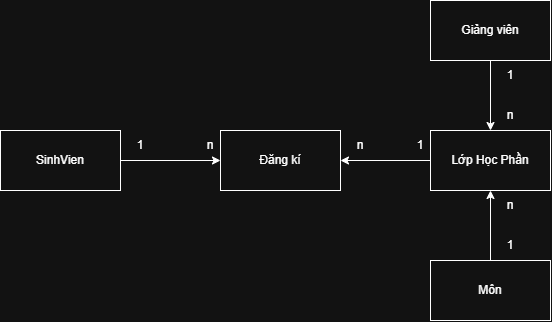

The diagram above was exported from draw.io. Its source (the exported page's mxGraphModel, read from the mxfile embedded in the PNG):
<mxGraphModel dx="862" dy="470" grid="1" gridSize="10" guides="1" tooltips="1" connect="1" arrows="1" fold="1" page="1" pageScale="1" pageWidth="827" pageHeight="1169" math="0" shadow="0">
  <root>
    <mxCell id="0" />
    <mxCell id="1" parent="0" />
    <mxCell id="BdQ_hIlODzwr6TyIXNmF-23" edge="1" parent="1" source="BdQ_hIlODzwr6TyIXNmF-18" style="edgeStyle=orthogonalEdgeStyle;rounded=0;orthogonalLoop=1;jettySize=auto;html=1;" target="BdQ_hIlODzwr6TyIXNmF-22" value="">
      <mxGeometry relative="1" as="geometry" />
    </mxCell>
    <mxCell id="BdQ_hIlODzwr6TyIXNmF-18" parent="1" style="rounded=0;whiteSpace=wrap;html=1;" value="SinhVien" vertex="1">
      <mxGeometry height="60" width="120" x="90" y="310" as="geometry" />
    </mxCell>
    <mxCell id="BdQ_hIlODzwr6TyIXNmF-32" edge="1" parent="1" source="BdQ_hIlODzwr6TyIXNmF-19" style="edgeStyle=orthogonalEdgeStyle;rounded=0;orthogonalLoop=1;jettySize=auto;html=1;exitX=0.5;exitY=0;exitDx=0;exitDy=0;entryX=0.5;entryY=1;entryDx=0;entryDy=0;" target="BdQ_hIlODzwr6TyIXNmF-20">
      <mxGeometry relative="1" as="geometry" />
    </mxCell>
    <mxCell id="BdQ_hIlODzwr6TyIXNmF-19" parent="1" style="rounded=0;whiteSpace=wrap;html=1;" value="Môn" vertex="1">
      <mxGeometry height="60" width="120" x="520" y="440" as="geometry" />
    </mxCell>
    <mxCell id="BdQ_hIlODzwr6TyIXNmF-24" edge="1" parent="1" source="BdQ_hIlODzwr6TyIXNmF-20" style="edgeStyle=orthogonalEdgeStyle;rounded=0;orthogonalLoop=1;jettySize=auto;html=1;exitX=0;exitY=0.5;exitDx=0;exitDy=0;" target="BdQ_hIlODzwr6TyIXNmF-22">
      <mxGeometry relative="1" as="geometry" />
    </mxCell>
    <mxCell id="BdQ_hIlODzwr6TyIXNmF-20" parent="1" style="rounded=0;whiteSpace=wrap;html=1;" value="Lớp Học Phần" vertex="1">
      <mxGeometry height="60" width="120" x="520" y="310" as="geometry" />
    </mxCell>
    <mxCell id="BdQ_hIlODzwr6TyIXNmF-29" edge="1" parent="1" source="BdQ_hIlODzwr6TyIXNmF-21" style="edgeStyle=orthogonalEdgeStyle;rounded=0;orthogonalLoop=1;jettySize=auto;html=1;exitX=0.5;exitY=1;exitDx=0;exitDy=0;" target="BdQ_hIlODzwr6TyIXNmF-20">
      <mxGeometry relative="1" as="geometry" />
    </mxCell>
    <mxCell id="BdQ_hIlODzwr6TyIXNmF-21" parent="1" style="rounded=0;whiteSpace=wrap;html=1;" value="Giảng viên" vertex="1">
      <mxGeometry height="60" width="120" x="520" y="180" as="geometry" />
    </mxCell>
    <mxCell id="BdQ_hIlODzwr6TyIXNmF-22" parent="1" style="rounded=0;whiteSpace=wrap;html=1;" value="Đăng kí" vertex="1">
      <mxGeometry height="60" width="120" x="310" y="310" as="geometry" />
    </mxCell>
    <mxCell id="BdQ_hIlODzwr6TyIXNmF-25" parent="1" style="text;html=1;whiteSpace=wrap;strokeColor=none;fillColor=none;align=center;verticalAlign=middle;rounded=0;" value="1" vertex="1">
      <mxGeometry height="30" width="60" x="200" y="310" as="geometry" />
    </mxCell>
    <mxCell id="BdQ_hIlODzwr6TyIXNmF-26" parent="1" style="text;html=1;whiteSpace=wrap;strokeColor=none;fillColor=none;align=center;verticalAlign=middle;rounded=0;" value="n" vertex="1">
      <mxGeometry height="30" width="60" x="270" y="310" as="geometry" />
    </mxCell>
    <mxCell id="BdQ_hIlODzwr6TyIXNmF-27" parent="1" style="text;html=1;whiteSpace=wrap;strokeColor=none;fillColor=none;align=center;verticalAlign=middle;rounded=0;" value="1" vertex="1">
      <mxGeometry height="30" width="60" x="480" y="310" as="geometry" />
    </mxCell>
    <mxCell id="BdQ_hIlODzwr6TyIXNmF-28" parent="1" style="text;html=1;whiteSpace=wrap;strokeColor=none;fillColor=none;align=center;verticalAlign=middle;rounded=0;" value="n" vertex="1">
      <mxGeometry height="30" width="60" x="420" y="310" as="geometry" />
    </mxCell>
    <mxCell id="BdQ_hIlODzwr6TyIXNmF-30" parent="1" style="text;html=1;whiteSpace=wrap;strokeColor=none;fillColor=none;align=center;verticalAlign=middle;rounded=0;" value="1" vertex="1">
      <mxGeometry height="30" width="60" x="570" y="240" as="geometry" />
    </mxCell>
    <mxCell id="BdQ_hIlODzwr6TyIXNmF-31" parent="1" style="text;html=1;whiteSpace=wrap;strokeColor=none;fillColor=none;align=center;verticalAlign=middle;rounded=0;" value="n" vertex="1">
      <mxGeometry height="30" width="60" x="570" y="280" as="geometry" />
    </mxCell>
    <mxCell id="BdQ_hIlODzwr6TyIXNmF-33" parent="1" style="text;html=1;whiteSpace=wrap;strokeColor=none;fillColor=none;align=center;verticalAlign=middle;rounded=0;" value="1" vertex="1">
      <mxGeometry height="30" width="60" x="570" y="410" as="geometry" />
    </mxCell>
    <mxCell id="BdQ_hIlODzwr6TyIXNmF-34" parent="1" style="text;html=1;whiteSpace=wrap;strokeColor=none;fillColor=none;align=center;verticalAlign=middle;rounded=0;" value="n" vertex="1">
      <mxGeometry height="30" width="60" x="570" y="370" as="geometry" />
    </mxCell>
  </root>
</mxGraphModel>